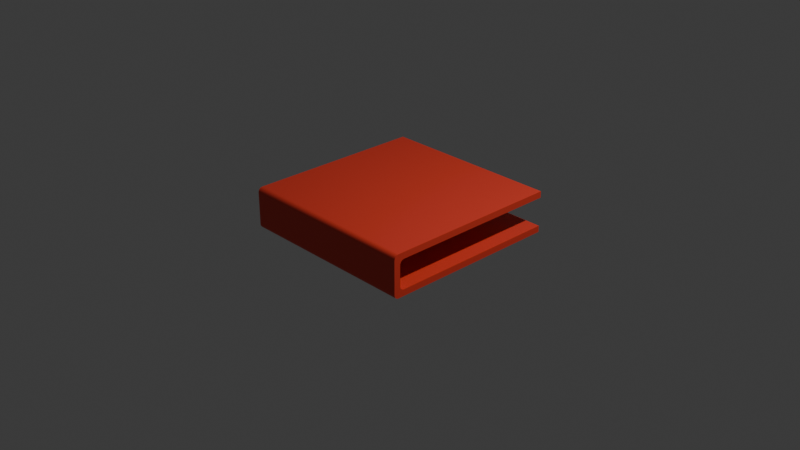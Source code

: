 # Source: Book.blend  (saved by Blender 4.2.66; exported with 4.5.12 LTS)
import bpy
from mathutils import Matrix  # noqa: F401  (used for matrix-valued properties, if any)

bpy.ops.wm.read_factory_settings(use_empty=True)
scene = bpy.context.scene
scene.name = 'Scene'

# ---- collections
col_collection = bpy.data.collections.new('Collection'); scene.collection.children.link(col_collection)
col_collection_2 = bpy.data.collections.new('Collection 2'); scene.collection.children.link(col_collection_2)

# ---- materials (node trees are filled in below, after node groups)
mat_material = bpy.data.materials.new('Material')
mat_material.alpha_threshold = 0.0
mat_material.use_transparent_shadow = False
mat_material.roughness = 0.5
mat_material.line_color = (0.0, 0.0, 0.0, 1.0)

# ---- material node trees
mat_material.use_nodes = True; mat_material.node_tree.nodes.clear()
_N = mat_material.node_tree.nodes; _L = mat_material.node_tree.links
n0 = _N.new('ShaderNodeOutputMaterial'); n0.name = 'Material Output'; n0.location = (300, 300)
n1 = _N.new('ShaderNodeBsdfPrincipled'); n1.name = 'Principled BSDF'; n1.location = (10, 300)
n1.inputs[0].default_value = (0.801, 0.05545, 0.03071, 1.0)
n1.inputs[3].default_value = 1.45
_L.new(n1.outputs[0], n0.inputs[0])
n0.is_active_output = True

# ---- world
world_world = bpy.data.worlds.new('World'); scene.world = world_world
world_world.use_nodes = True; world_world.node_tree.nodes.clear()
_N = world_world.node_tree.nodes; _L = world_world.node_tree.links
n0 = _N.new('ShaderNodeOutputWorld'); n0.name = 'World Output'; n0.location = (300, 300)
n1 = _N.new('ShaderNodeBackground'); n1.name = 'Background'; n1.location = (10, 300)
n1.inputs[0].default_value = (0.05088, 0.05088, 0.05088, 1.0)
_L.new(n1.outputs[0], n0.inputs[0])
n0.is_active_output = True
world_world.color = (0.05088, 0.05088, 0.05088)
world_world.sun_shadow_jitter_overblur = 0.0

# ---- cameras
cam_camera = bpy.data.cameras.new('Camera')
cam_camera.clip_end = 100.0
cam_camera.ortho_scale = 7.314

# ---- lights
light_light = bpy.data.lights.new('Light', 'POINT')
light_light.energy = 1000.0
light_light.shadow_soft_size = 0.1

# ---- meshes
me_cube = bpy.data.meshes.new('Cube')
me_cube.from_pydata([(1.0, -1.0, 0.3238), (1.0, -1.0, -0.1301), (-1.0, -1.0, 0.3238), (-1.0, -1.0, -0.1301), (1.0, -1.0, 0.2538), (1.0, -1.0, -0.06009), (-1.0, -1.0, 0.2538), (-1.0, -1.0, -0.06009), (1.0, 0.9492, 0.3238), (1.0, 1.0, 0.273), (1.0, 0.9591, 0.3228), (1.0, 0.9687, 0.3199), (1.0, 0.9774, 0.3152), (1.0, 0.9851, 0.3089), (1.0, 0.9914, 0.3012), (1.0, 0.9961, 0.2924), (1.0, 0.999, 0.2829), (1.0, 1.0, -0.07932), (1.0, 0.9492, -0.1301), (1.0, 0.999, -0.08922), (1.0, 0.9961, -0.09875), (1.0, 0.9914, -0.1075), (1.0, 0.9851, -0.1152), (1.0, 0.9774, -0.1215), (1.0, 0.9687, -0.1262), (1.0, 0.9591, -0.1291), (-1.0, 1.0, 0.273), (-1.0, 0.9492, 0.3238), (-1.0, 0.999, 0.2829), (-1.0, 0.9961, 0.2924), (-1.0, 0.9914, 0.3012), (-1.0, 0.9851, 0.3089), (-1.0, 0.9774, 0.3152), (-1.0, 0.9687, 0.3199), (-1.0, 0.9591, 0.3228), (-1.0, 0.9492, -0.1301), (-1.0, 1.0, -0.07932), (-1.0, 0.9591, -0.1291), (-1.0, 0.9687, -0.1262), (-1.0, 0.9774, -0.1215), (-1.0, 0.9851, -0.1152), (-1.0, 0.9914, -0.1075), (-1.0, 0.9961, -0.09875), (-1.0, 0.999, -0.08922), (1.0, 0.93, 0.203), (1.0, 0.8792, 0.2538), (1.0, 0.929, 0.2129), (1.0, 0.9261, 0.2224), (1.0, 0.9214, 0.2312), (1.0, 0.9151, 0.2389), (1.0, 0.9074, 0.2452), (1.0, 0.8987, 0.2499), (1.0, 0.8891, 0.2528), (1.0, 0.8792, -0.06009), (1.0, 0.93, -0.009318), (1.0, 0.8891, -0.05912), (1.0, 0.8987, -0.05623), (1.0, 0.9074, -0.05153), (1.0, 0.9151, -0.04522), (1.0, 0.9214, -0.03753), (1.0, 0.9261, -0.02875), (1.0, 0.929, -0.01922), (-1.0, 0.8792, 0.2538), (-1.0, 0.93, 0.203), (-1.0, 0.8891, 0.2528), (-1.0, 0.8987, 0.2499), (-1.0, 0.9074, 0.2452), (-1.0, 0.9151, 0.2389), (-1.0, 0.9214, 0.2312), (-1.0, 0.9261, 0.2224), (-1.0, 0.929, 0.2129), (-1.0, 0.93, -0.009318), (-1.0, 0.8792, -0.06009), (-1.0, 0.929, -0.01922), (-1.0, 0.9261, -0.02875), (-1.0, 0.9214, -0.03753), (-1.0, 0.9151, -0.04522), (-1.0, 0.9074, -0.05153), (-1.0, 0.8987, -0.05623), (-1.0, 0.8891, -0.05912)], [], [(35, 18, 1, 3), (1, 18, 53, 5), (8, 0, 4, 45), (72, 7, 5, 53), (45, 4, 6, 62), (71, 54, 44, 63), (36, 26, 9, 17), (2, 27, 62, 6), (0, 2, 6, 4), (8, 27, 2, 0), (3, 1, 5, 7), (35, 3, 7, 72), (26, 36, 71, 63), (18, 35, 37, 25), (25, 37, 38, 24), (24, 38, 39, 23), (23, 39, 40, 22), (22, 40, 41, 21), (21, 41, 42, 20), (20, 42, 43, 19), (19, 43, 36, 17), (27, 8, 10, 34), (34, 10, 11, 33), (33, 11, 12, 32), (32, 12, 13, 31), (31, 13, 14, 30), (30, 14, 15, 29), (29, 15, 16, 28), (28, 16, 9, 26), (54, 71, 73, 61), (61, 73, 74, 60), (60, 74, 75, 59), (59, 75, 76, 58), (58, 76, 77, 57), (57, 77, 78, 56), (56, 78, 79, 55), (55, 79, 72, 53), (63, 44, 46, 70), (70, 46, 47, 69), (69, 47, 48, 68), (68, 48, 49, 67), (67, 49, 50, 66), (66, 50, 51, 65), (65, 51, 52, 64), (64, 52, 45, 62), (8, 45, 52, 10), (10, 52, 51, 11), (11, 51, 50, 12), (12, 50, 49, 13), (13, 49, 48, 14), (14, 48, 47, 15), (15, 47, 46, 16), (16, 46, 44, 9), (17, 54, 61, 19), (19, 61, 60, 20), (20, 60, 59, 21), (21, 59, 58, 22), (22, 58, 57, 23), (23, 57, 56, 24), (24, 56, 55, 25), (25, 55, 53, 18), (26, 63, 70, 28), (28, 70, 69, 29), (29, 69, 68, 30), (30, 68, 67, 31), (31, 67, 66, 32), (32, 66, 65, 33), (33, 65, 64, 34), (34, 64, 62, 27), (35, 72, 79, 37), (37, 79, 78, 38), (38, 78, 77, 39), (39, 77, 76, 40), (40, 76, 75, 41), (41, 75, 74, 42), (42, 74, 73, 43), (43, 73, 71, 36), (17, 9, 44, 54)])
_uv = me_cube.uv_layers.new(name='UVMap')
_uv.uv.foreach_set('vector', [0.125, 0.5063, 0.375, 0.5063, 0.375, 0.75, 0.125, 0.75, 0.375, 0.75, 0.375, 0.5063, 0.375, 0.5066, 0.375, 0.75, 0.625, 0.5063, 0.625, 0.75, 0.625, 0.75, 0.625, 0.5066, 0.125, 0.5066, 0.125, 0.75, 0.375, 0.75, 0.375, 0.5066, 0.625, 0.5066, 0.625, 0.75, 0.875, 0.75, 0.875, 0.5066, 0.4806, 0.25, 0.4806, 0.5, 0.5194, 0.5, 0.5194, 0.25, 0.4238, 0.25, 0.5762, 0.25, 0.5762, 0.5, 0.4238, 0.5, 0.875, 0.75, 0.875, 0.5063, 0.875, 0.5066, 0.875, 0.75, 0.625, 0.75, 0.875, 0.75, 0.875, 0.75, 0.625, 0.75, 0.625, 0.5063, 0.875, 0.5063, 0.875, 0.75, 0.625, 0.75, 0.125, 0.75, 0.375, 0.75, 0.375, 0.75, 0.125, 0.75, 0.125, 0.5063, 0.125, 0.75, 0.125, 0.75, 0.125, 0.5066, 0.5762, 0.25, 0.4238, 0.25, 0.4806, 0.25, 0.5194, 0.25, 0.375, 0.5063, 0.125, 0.5063, 0.125, 0.5051, 0.375, 0.5051, 0.375, 0.5051, 0.125, 0.5051, 0.125, 0.5039, 0.375, 0.5039, 0.375, 0.5039, 0.125, 0.5039, 0.125, 0.5028, 0.375, 0.5028, 0.375, 0.5028, 0.125, 0.5028, 0.125, 0.5, 0.375, 0.5, 0.375, 0.5, 0.375, 0.25, 0.3967, 0.25, 0.3967, 0.5, 0.3967, 0.5, 0.3967, 0.25, 0.4051, 0.25, 0.4051, 0.5, 0.4051, 0.5, 0.4051, 0.25, 0.4143, 0.25, 0.4143, 0.5, 0.4143, 0.5, 0.4143, 0.25, 0.4238, 0.25, 0.4238, 0.5, 0.875, 0.5063, 0.625, 0.5063, 0.625, 0.5051, 0.875, 0.5051, 0.875, 0.5051, 0.625, 0.5051, 0.625, 0.5039, 0.875, 0.5039, 0.875, 0.5039, 0.625, 0.5039, 0.625, 0.5028, 0.875, 0.5028, 0.875, 0.5028, 0.625, 0.5028, 0.625, 0.5, 0.875, 0.5, 0.625, 0.25, 0.625, 0.5, 0.6033, 0.5, 0.6033, 0.25, 0.6033, 0.25, 0.6033, 0.5, 0.5949, 0.5, 0.5949, 0.25, 0.5949, 0.25, 0.5949, 0.5, 0.5857, 0.5, 0.5857, 0.25, 0.5857, 0.25, 0.5857, 0.5, 0.5762, 0.5, 0.5762, 0.25, 0.4806, 0.5, 0.4806, 0.25, 0.46, 0.25, 0.46, 0.5, 0.46, 0.5, 0.46, 0.25, 0.4402, 0.25, 0.4402, 0.5, 0.4402, 0.5, 0.4402, 0.25, 0.4219, 0.25, 0.4219, 0.5, 0.4219, 0.5, 0.4219, 0.25, 0.375, 0.25, 0.375, 0.5, 0.375, 0.5, 0.125, 0.5, 0.125, 0.5029, 0.375, 0.5029, 0.375, 0.5029, 0.125, 0.5029, 0.125, 0.5041, 0.375, 0.5041, 0.375, 0.5041, 0.125, 0.5041, 0.125, 0.5053, 0.375, 0.5053, 0.375, 0.5053, 0.125, 0.5053, 0.125, 0.5066, 0.375, 0.5066, 0.5194, 0.25, 0.5194, 0.5, 0.54, 0.5, 0.54, 0.25, 0.54, 0.25, 0.54, 0.5, 0.5598, 0.5, 0.5598, 0.25, 0.5598, 0.25, 0.5598, 0.5, 0.5781, 0.5, 0.5781, 0.25, 0.5781, 0.25, 0.5781, 0.5, 0.625, 0.5, 0.625, 0.25, 0.875, 0.5, 0.625, 0.5, 0.625, 0.5029, 0.875, 0.5029, 0.875, 0.5029, 0.625, 0.5029, 0.625, 0.5041, 0.875, 0.5041, 0.875, 0.5041, 0.625, 0.5041, 0.625, 0.5053, 0.875, 0.5053, 0.875, 0.5053, 0.625, 0.5053, 0.625, 0.5066, 0.875, 0.5066, 0.625, 0.5063, 0.625, 0.5066, 0.625, 0.5052, 0.625, 0.505, 0.625, 0.505, 0.625, 0.5052, 0.625, 0.5036, 0.625, 0.5034, 0.625, 0.5034, 0.625, 0.5036, 0.625, 0.5019, 0.625, 0.5018, 0.625, 0.5018, 0.625, 0.5019, 0.625, 0.5, 0.625, 0.5, 0.625, 0.5, 0.625, 0.5, 0.5817, 0.5, 0.6107, 0.5, 0.6107, 0.5, 0.5817, 0.5, 0.5613, 0.5, 0.5979, 0.5, 0.5979, 0.5, 0.5613, 0.5, 0.5402, 0.5, 0.5864, 0.5, 0.5864, 0.5, 0.5402, 0.5, 0.5194, 0.5, 0.5762, 0.5, 0.4238, 0.5, 0.4806, 0.5, 0.4598, 0.5, 0.4136, 0.5, 0.4136, 0.5, 0.4598, 0.5, 0.4387, 0.5, 0.4021, 0.5, 0.4021, 0.5, 0.4387, 0.5, 0.4183, 0.5, 0.3893, 0.5, 0.3893, 0.5, 0.4183, 0.5, 0.375, 0.5, 0.375, 0.5, 0.375, 0.5, 0.375, 0.5, 0.375, 0.5019, 0.375, 0.5018, 0.375, 0.5018, 0.375, 0.5019, 0.375, 0.5036, 0.375, 0.5034, 0.375, 0.5034, 0.375, 0.5036, 0.375, 0.5052, 0.375, 0.505, 0.375, 0.505, 0.375, 0.5052, 0.375, 0.5066, 0.375, 0.5063, 0.5762, 0.25, 0.5194, 0.25, 0.5402, 0.25, 0.5864, 0.25, 0.5864, 0.25, 0.5402, 0.25, 0.5613, 0.25, 0.5979, 0.25, 0.5979, 0.25, 0.5613, 0.25, 0.5817, 0.25, 0.6107, 0.25, 0.6107, 0.25, 0.5817, 0.25, 0.625, 0.25, 0.625, 0.25, 0.875, 0.5, 0.875, 0.5, 0.875, 0.5019, 0.875, 0.5018, 0.875, 0.5018, 0.875, 0.5019, 0.875, 0.5036, 0.875, 0.5034, 0.875, 0.5034, 0.875, 0.5036, 0.875, 0.5052, 0.875, 0.505, 0.875, 0.505, 0.875, 0.5052, 0.875, 0.5066, 0.875, 0.5063, 0.125, 0.5063, 0.125, 0.5066, 0.125, 0.5052, 0.125, 0.505, 0.125, 0.505, 0.125, 0.5052, 0.125, 0.5036, 0.125, 0.5034, 0.125, 0.5034, 0.125, 0.5036, 0.125, 0.5019, 0.125, 0.5018, 0.125, 0.5018, 0.125, 0.5019, 0.125, 0.5, 0.125, 0.5, 0.375, 0.25, 0.375, 0.25, 0.4183, 0.25, 0.3893, 0.25, 0.3893, 0.25, 0.4183, 0.25, 0.4387, 0.25, 0.4021, 0.25, 0.4021, 0.25, 0.4387, 0.25, 0.4598, 0.25, 0.4136, 0.25, 0.4136, 0.25, 0.4598, 0.25, 0.4806, 0.25, 0.4238, 0.25, 0.4238, 0.5, 0.5762, 0.5, 0.5194, 0.5, 0.4806, 0.5])
me_cube.materials.append(mat_material)
me_cube.use_mirror_vertex_groups = False
me_cube.update()
arm_armature = bpy.data.armatures.new('Armature')  # bones are not reproduced

# ---- objects
ob_book = bpy.data.objects.new('Book', me_cube)
ob_armature = bpy.data.objects.new('Armature', arm_armature)
ob_light = bpy.data.objects.new('Light', light_light)
ob_camera = bpy.data.objects.new('Camera', cam_camera)

# ---- transforms, parenting, visibility, modifiers, constraints
ob_book.parent = ob_armature
ob_book.matrix_parent_inverse = Matrix(((1.0, 0.0, 0.0, -0.0), (0.0, -1.0, -3.258e-07, -0.9808), (-0.0, 3.258e-07, -1.0, -0.08881), (-0.0, 0.0, 0.0, 1.0)))
ob_book.location = (0.0, 0.0, 0.0)
ob_book.rotation_euler = (0.0, -0.0, 3.142)
ob_book.lock_rotations_4d = False
ob_book.empty_display_type = 'ARROWS'
ob_book.lineart.crease_threshold = 0.0
_vg = ob_book.vertex_groups.new(name='Back_Cover')
_vg.add([1, 3, 5, 7, 18, 22, 23, 24, 25, 35, 37, 38, 39, 40, 53, 55, 56, 57, 58, 72, 76, 77, 78, 79], 1.0, 'REPLACE')
_vg = ob_book.vertex_groups.new(name='Side_Cover')
_vg.add([9, 13, 14, 15, 16, 17, 19, 20, 21, 22, 26, 28, 29, 30, 31, 36, 40, 41, 42, 43, 44, 46, 47, 48, 49, 54, 58, 59, 60, 61, 63, 67, 68, 69, 70, 71, 73, 74, 75, 76], 1.0, 'REPLACE')
_vg = ob_book.vertex_groups.new(name='Top_cover')
_vg.add([0, 2, 4, 6, 8, 10, 11, 12, 13, 27, 31, 32, 33, 34, 45, 49, 50, 51, 52, 62, 64, 65, 66, 67], 1.0, 'REPLACE')
_m = ob_book.modifiers.new('Armature', 'ARMATURE')
_m.object = ob_armature
ob_armature.location = (0.0, -0.9808, -0.08881)
ob_armature.rotation_euler = (3.142, -0.0, 0.0)
ob_armature.display_type = 'WIRE'
_c = ob_armature.constraints.new('COPY_TRANSFORMS'); _c.name = 'Copy Transforms'
ob_light.location = (4.076, 1.005, 5.904)
ob_light.rotation_euler = (0.6503, 0.05522, 1.866)
ob_light.lock_rotations_4d = False
ob_light.empty_display_type = 'ARROWS'
ob_light.color = (0.0, 0.0, 0.0, 0.0)
ob_light.lineart.crease_threshold = 0.0
ob_camera.location = (7.359, -6.926, 4.958)
ob_camera.rotation_euler = (1.109, 0.0, 0.8149)
ob_camera.lock_rotations_4d = False
ob_camera.empty_display_type = 'ARROWS'
ob_camera.color = (0.0, 0.0, 0.0, 0.0)
ob_camera.display_type = 'WIRE'
ob_camera.lineart.crease_threshold = 0.0

# ---- collection membership
scene.collection.objects.link(ob_book)
scene.collection.objects.link(ob_armature)
col_collection.objects.link(ob_light)
col_collection.objects.link(ob_camera)

# ---- scene / render settings (as saved in the file)
scene.camera = ob_camera
scene.frame_start = 1; scene.frame_end = 250; scene.frame_set(0)
scene.render.engine = 'BLENDER_EEVEE_NEXT'
bpy.context.view_layer.update()
